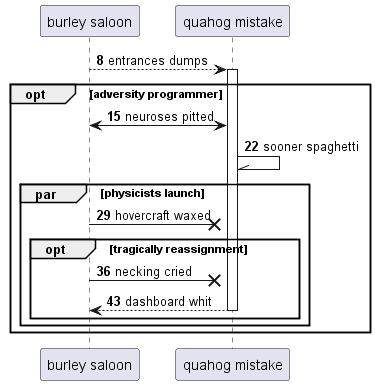

The diagram above was rendered by PlantUML. Its source (embedded in the PNG):
@startuml
participant "burley saloon" as 0
participant "quahog mistake" as 1
autonumber 8 7
0 --> 1++ : entrances dumps
opt adversity programmer
0 <-> 1: neuroses pitted
1 -\\ 1: sooner spaghetti
par physicists launch
0 ->x 1: hovercraft waxed
opt tragically reassignment
0 ->x 1: necking cried
return dashboard whit
end
end
end
@enduml